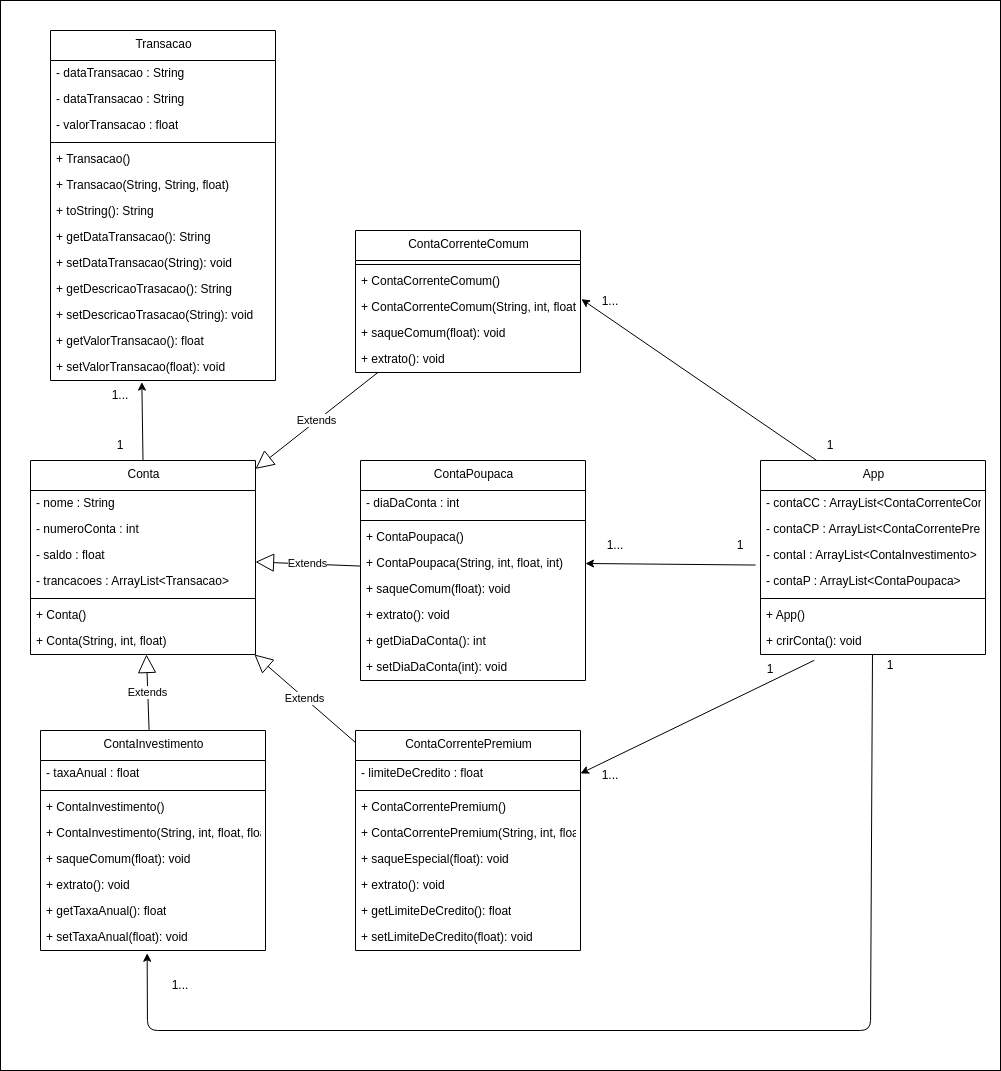

The diagram above was exported from draw.io. Its source (the exported page's mxGraphModel, read from the mxfile embedded in the PNG):
<mxGraphModel dx="1086" dy="773" grid="1" gridSize="10" guides="1" tooltips="1" connect="1" arrows="1" fold="1" page="1" pageScale="1" pageWidth="1200" pageHeight="1600" math="0" shadow="0">
  <root>
    <mxCell id="0" />
    <mxCell id="1" parent="0" />
    <mxCell id="86" value="" style="rounded=0;whiteSpace=wrap;html=1;" parent="1" vertex="1">
      <mxGeometry x="20" y="10" width="1000" height="1070" as="geometry" />
    </mxCell>
    <mxCell id="2" value="ContaCorrenteComum" style="swimlane;fontStyle=0;align=center;verticalAlign=top;childLayout=stackLayout;horizontal=1;startSize=30;horizontalStack=0;resizeParent=1;resizeParentMax=0;resizeLast=0;collapsible=0;marginBottom=0;html=1;" parent="1" vertex="1">
      <mxGeometry x="375" y="240" width="225" height="142" as="geometry" />
    </mxCell>
    <mxCell id="3" style="line;strokeWidth=1;fillColor=none;align=left;verticalAlign=middle;spacingTop=-1;spacingLeft=3;spacingRight=3;rotatable=0;labelPosition=right;points=[];portConstraint=eastwest;" parent="2" vertex="1">
      <mxGeometry y="30" width="225" height="8" as="geometry" />
    </mxCell>
    <mxCell id="4" value="+ ContaCorrenteComum()" style="text;html=1;strokeColor=none;fillColor=none;align=left;verticalAlign=middle;spacingLeft=4;spacingRight=4;overflow=hidden;rotatable=0;points=[[0,0.5],[1,0.5]];portConstraint=eastwest;" parent="2" vertex="1">
      <mxGeometry y="38" width="225" height="26" as="geometry" />
    </mxCell>
    <mxCell id="5" value="+ ContaCorrenteComum(String, int, float)" style="text;html=1;strokeColor=none;fillColor=none;align=left;verticalAlign=middle;spacingLeft=4;spacingRight=4;overflow=hidden;rotatable=0;points=[[0,0.5],[1,0.5]];portConstraint=eastwest;" parent="2" vertex="1">
      <mxGeometry y="64" width="225" height="26" as="geometry" />
    </mxCell>
    <mxCell id="6" value="+ saqueComum(float): void" style="text;html=1;strokeColor=none;fillColor=none;align=left;verticalAlign=middle;spacingLeft=4;spacingRight=4;overflow=hidden;rotatable=0;points=[[0,0.5],[1,0.5]];portConstraint=eastwest;" parent="2" vertex="1">
      <mxGeometry y="90" width="225" height="26" as="geometry" />
    </mxCell>
    <mxCell id="7" value="+ extrato(): void" style="text;html=1;strokeColor=none;fillColor=none;align=left;verticalAlign=middle;spacingLeft=4;spacingRight=4;overflow=hidden;rotatable=0;points=[[0,0.5],[1,0.5]];portConstraint=eastwest;" parent="2" vertex="1">
      <mxGeometry y="116" width="225" height="26" as="geometry" />
    </mxCell>
    <mxCell id="8" value="ContaCorrentePremium" style="swimlane;fontStyle=0;align=center;verticalAlign=top;childLayout=stackLayout;horizontal=1;startSize=30;horizontalStack=0;resizeParent=1;resizeParentMax=0;resizeLast=0;collapsible=0;marginBottom=0;html=1;" parent="1" vertex="1">
      <mxGeometry x="375" y="740" width="225" height="220" as="geometry" />
    </mxCell>
    <mxCell id="9" value="- limiteDeCredito : float" style="text;html=1;strokeColor=none;fillColor=none;align=left;verticalAlign=middle;spacingLeft=4;spacingRight=4;overflow=hidden;rotatable=0;points=[[0,0.5],[1,0.5]];portConstraint=eastwest;" parent="8" vertex="1">
      <mxGeometry y="30" width="225" height="26" as="geometry" />
    </mxCell>
    <mxCell id="10" style="line;strokeWidth=1;fillColor=none;align=left;verticalAlign=middle;spacingTop=-1;spacingLeft=3;spacingRight=3;rotatable=0;labelPosition=right;points=[];portConstraint=eastwest;" parent="8" vertex="1">
      <mxGeometry y="56" width="225" height="8" as="geometry" />
    </mxCell>
    <mxCell id="11" value="+ ContaCorrentePremium()" style="text;html=1;strokeColor=none;fillColor=none;align=left;verticalAlign=middle;spacingLeft=4;spacingRight=4;overflow=hidden;rotatable=0;points=[[0,0.5],[1,0.5]];portConstraint=eastwest;" parent="8" vertex="1">
      <mxGeometry y="64" width="225" height="26" as="geometry" />
    </mxCell>
    <mxCell id="12" value="+ ContaCorrentePremium(String, int, float, float)" style="text;html=1;strokeColor=none;fillColor=none;align=left;verticalAlign=middle;spacingLeft=4;spacingRight=4;overflow=hidden;rotatable=0;points=[[0,0.5],[1,0.5]];portConstraint=eastwest;" parent="8" vertex="1">
      <mxGeometry y="90" width="225" height="26" as="geometry" />
    </mxCell>
    <mxCell id="13" value="+ saqueEspecial(float): void" style="text;html=1;strokeColor=none;fillColor=none;align=left;verticalAlign=middle;spacingLeft=4;spacingRight=4;overflow=hidden;rotatable=0;points=[[0,0.5],[1,0.5]];portConstraint=eastwest;" parent="8" vertex="1">
      <mxGeometry y="116" width="225" height="26" as="geometry" />
    </mxCell>
    <mxCell id="14" value="+ extrato(): void" style="text;html=1;strokeColor=none;fillColor=none;align=left;verticalAlign=middle;spacingLeft=4;spacingRight=4;overflow=hidden;rotatable=0;points=[[0,0.5],[1,0.5]];portConstraint=eastwest;" parent="8" vertex="1">
      <mxGeometry y="142" width="225" height="26" as="geometry" />
    </mxCell>
    <mxCell id="15" value="+ getLimiteDeCredito(): float" style="text;html=1;strokeColor=none;fillColor=none;align=left;verticalAlign=middle;spacingLeft=4;spacingRight=4;overflow=hidden;rotatable=0;points=[[0,0.5],[1,0.5]];portConstraint=eastwest;" parent="8" vertex="1">
      <mxGeometry y="168" width="225" height="26" as="geometry" />
    </mxCell>
    <mxCell id="16" value="+ setLimiteDeCredito(float): void" style="text;html=1;strokeColor=none;fillColor=none;align=left;verticalAlign=middle;spacingLeft=4;spacingRight=4;overflow=hidden;rotatable=0;points=[[0,0.5],[1,0.5]];portConstraint=eastwest;" parent="8" vertex="1">
      <mxGeometry y="194" width="225" height="26" as="geometry" />
    </mxCell>
    <mxCell id="69" style="edgeStyle=none;html=1;exitX=0.5;exitY=0;exitDx=0;exitDy=0;entryX=0.406;entryY=1.062;entryDx=0;entryDy=0;entryPerimeter=0;" parent="1" source="17" target="64" edge="1">
      <mxGeometry relative="1" as="geometry">
        <mxPoint x="170" y="400" as="targetPoint" />
      </mxGeometry>
    </mxCell>
    <mxCell id="17" value="Conta" style="swimlane;fontStyle=0;align=center;verticalAlign=top;childLayout=stackLayout;horizontal=1;startSize=30;horizontalStack=0;resizeParent=1;resizeParentMax=0;resizeLast=0;collapsible=0;marginBottom=0;html=1;" parent="1" vertex="1">
      <mxGeometry x="50" y="470" width="225" height="194" as="geometry" />
    </mxCell>
    <mxCell id="18" value="- nome : String" style="text;html=1;strokeColor=none;fillColor=none;align=left;verticalAlign=middle;spacingLeft=4;spacingRight=4;overflow=hidden;rotatable=0;points=[[0,0.5],[1,0.5]];portConstraint=eastwest;" parent="17" vertex="1">
      <mxGeometry y="30" width="225" height="26" as="geometry" />
    </mxCell>
    <mxCell id="19" value="- numeroConta : int" style="text;html=1;strokeColor=none;fillColor=none;align=left;verticalAlign=middle;spacingLeft=4;spacingRight=4;overflow=hidden;rotatable=0;points=[[0,0.5],[1,0.5]];portConstraint=eastwest;" parent="17" vertex="1">
      <mxGeometry y="56" width="225" height="26" as="geometry" />
    </mxCell>
    <mxCell id="20" value="- saldo : float" style="text;html=1;strokeColor=none;fillColor=none;align=left;verticalAlign=middle;spacingLeft=4;spacingRight=4;overflow=hidden;rotatable=0;points=[[0,0.5],[1,0.5]];portConstraint=eastwest;" parent="17" vertex="1">
      <mxGeometry y="82" width="225" height="26" as="geometry" />
    </mxCell>
    <mxCell id="21" value="- trancacoes : ArrayList&lt;Transacao&gt;&amp;lt;Transacao&amp;gt;" style="text;html=1;strokeColor=none;fillColor=none;align=left;verticalAlign=middle;spacingLeft=4;spacingRight=4;overflow=hidden;rotatable=0;points=[[0,0.5],[1,0.5]];portConstraint=eastwest;" parent="17" vertex="1">
      <mxGeometry y="108" width="225" height="26" as="geometry" />
    </mxCell>
    <mxCell id="22" style="line;strokeWidth=1;fillColor=none;align=left;verticalAlign=middle;spacingTop=-1;spacingLeft=3;spacingRight=3;rotatable=0;labelPosition=right;points=[];portConstraint=eastwest;" parent="17" vertex="1">
      <mxGeometry y="134" width="225" height="8" as="geometry" />
    </mxCell>
    <mxCell id="23" value="+ Conta()" style="text;html=1;strokeColor=none;fillColor=none;align=left;verticalAlign=middle;spacingLeft=4;spacingRight=4;overflow=hidden;rotatable=0;points=[[0,0.5],[1,0.5]];portConstraint=eastwest;" parent="17" vertex="1">
      <mxGeometry y="142" width="225" height="26" as="geometry" />
    </mxCell>
    <mxCell id="24" value="+ Conta(String, int, float)" style="text;html=1;strokeColor=none;fillColor=none;align=left;verticalAlign=middle;spacingLeft=4;spacingRight=4;overflow=hidden;rotatable=0;points=[[0,0.5],[1,0.5]];portConstraint=eastwest;" parent="17" vertex="1">
      <mxGeometry y="168" width="225" height="26" as="geometry" />
    </mxCell>
    <mxCell id="25" value="ContaInvestimento" style="swimlane;fontStyle=0;align=center;verticalAlign=top;childLayout=stackLayout;horizontal=1;startSize=30;horizontalStack=0;resizeParent=1;resizeParentMax=0;resizeLast=0;collapsible=0;marginBottom=0;html=1;" parent="1" vertex="1">
      <mxGeometry x="60" y="740" width="225" height="220" as="geometry" />
    </mxCell>
    <mxCell id="26" value="- taxaAnual : float" style="text;html=1;strokeColor=none;fillColor=none;align=left;verticalAlign=middle;spacingLeft=4;spacingRight=4;overflow=hidden;rotatable=0;points=[[0,0.5],[1,0.5]];portConstraint=eastwest;" parent="25" vertex="1">
      <mxGeometry y="30" width="225" height="26" as="geometry" />
    </mxCell>
    <mxCell id="27" style="line;strokeWidth=1;fillColor=none;align=left;verticalAlign=middle;spacingTop=-1;spacingLeft=3;spacingRight=3;rotatable=0;labelPosition=right;points=[];portConstraint=eastwest;" parent="25" vertex="1">
      <mxGeometry y="56" width="225" height="8" as="geometry" />
    </mxCell>
    <mxCell id="28" value="+ ContaInvestimento()" style="text;html=1;strokeColor=none;fillColor=none;align=left;verticalAlign=middle;spacingLeft=4;spacingRight=4;overflow=hidden;rotatable=0;points=[[0,0.5],[1,0.5]];portConstraint=eastwest;" parent="25" vertex="1">
      <mxGeometry y="64" width="225" height="26" as="geometry" />
    </mxCell>
    <mxCell id="29" value="+ ContaInvestimento(String, int, float, float)" style="text;html=1;strokeColor=none;fillColor=none;align=left;verticalAlign=middle;spacingLeft=4;spacingRight=4;overflow=hidden;rotatable=0;points=[[0,0.5],[1,0.5]];portConstraint=eastwest;" parent="25" vertex="1">
      <mxGeometry y="90" width="225" height="26" as="geometry" />
    </mxCell>
    <mxCell id="30" value="+ saqueComum(float): void" style="text;html=1;strokeColor=none;fillColor=none;align=left;verticalAlign=middle;spacingLeft=4;spacingRight=4;overflow=hidden;rotatable=0;points=[[0,0.5],[1,0.5]];portConstraint=eastwest;" parent="25" vertex="1">
      <mxGeometry y="116" width="225" height="26" as="geometry" />
    </mxCell>
    <mxCell id="31" value="+ extrato(): void" style="text;html=1;strokeColor=none;fillColor=none;align=left;verticalAlign=middle;spacingLeft=4;spacingRight=4;overflow=hidden;rotatable=0;points=[[0,0.5],[1,0.5]];portConstraint=eastwest;" parent="25" vertex="1">
      <mxGeometry y="142" width="225" height="26" as="geometry" />
    </mxCell>
    <mxCell id="32" value="+ getTaxaAnual(): float" style="text;html=1;strokeColor=none;fillColor=none;align=left;verticalAlign=middle;spacingLeft=4;spacingRight=4;overflow=hidden;rotatable=0;points=[[0,0.5],[1,0.5]];portConstraint=eastwest;" parent="25" vertex="1">
      <mxGeometry y="168" width="225" height="26" as="geometry" />
    </mxCell>
    <mxCell id="33" value="+ setTaxaAnual(float): void" style="text;html=1;strokeColor=none;fillColor=none;align=left;verticalAlign=middle;spacingLeft=4;spacingRight=4;overflow=hidden;rotatable=0;points=[[0,0.5],[1,0.5]];portConstraint=eastwest;" parent="25" vertex="1">
      <mxGeometry y="194" width="225" height="26" as="geometry" />
    </mxCell>
    <mxCell id="34" value="ContaPoupaca" style="swimlane;fontStyle=0;align=center;verticalAlign=top;childLayout=stackLayout;horizontal=1;startSize=30;horizontalStack=0;resizeParent=1;resizeParentMax=0;resizeLast=0;collapsible=0;marginBottom=0;html=1;" parent="1" vertex="1">
      <mxGeometry x="380" y="470" width="225" height="220" as="geometry" />
    </mxCell>
    <mxCell id="35" value="- diaDaConta : int" style="text;html=1;strokeColor=none;fillColor=none;align=left;verticalAlign=middle;spacingLeft=4;spacingRight=4;overflow=hidden;rotatable=0;points=[[0,0.5],[1,0.5]];portConstraint=eastwest;" parent="34" vertex="1">
      <mxGeometry y="30" width="225" height="26" as="geometry" />
    </mxCell>
    <mxCell id="36" style="line;strokeWidth=1;fillColor=none;align=left;verticalAlign=middle;spacingTop=-1;spacingLeft=3;spacingRight=3;rotatable=0;labelPosition=right;points=[];portConstraint=eastwest;" parent="34" vertex="1">
      <mxGeometry y="56" width="225" height="8" as="geometry" />
    </mxCell>
    <mxCell id="37" value="+ ContaPoupaca()" style="text;html=1;strokeColor=none;fillColor=none;align=left;verticalAlign=middle;spacingLeft=4;spacingRight=4;overflow=hidden;rotatable=0;points=[[0,0.5],[1,0.5]];portConstraint=eastwest;" parent="34" vertex="1">
      <mxGeometry y="64" width="225" height="26" as="geometry" />
    </mxCell>
    <mxCell id="38" value="+ ContaPoupaca(String, int, float, int)" style="text;html=1;strokeColor=none;fillColor=none;align=left;verticalAlign=middle;spacingLeft=4;spacingRight=4;overflow=hidden;rotatable=0;points=[[0,0.5],[1,0.5]];portConstraint=eastwest;" parent="34" vertex="1">
      <mxGeometry y="90" width="225" height="26" as="geometry" />
    </mxCell>
    <mxCell id="39" value="+ saqueComum(float): void" style="text;html=1;strokeColor=none;fillColor=none;align=left;verticalAlign=middle;spacingLeft=4;spacingRight=4;overflow=hidden;rotatable=0;points=[[0,0.5],[1,0.5]];portConstraint=eastwest;" parent="34" vertex="1">
      <mxGeometry y="116" width="225" height="26" as="geometry" />
    </mxCell>
    <mxCell id="40" value="+ extrato(): void" style="text;html=1;strokeColor=none;fillColor=none;align=left;verticalAlign=middle;spacingLeft=4;spacingRight=4;overflow=hidden;rotatable=0;points=[[0,0.5],[1,0.5]];portConstraint=eastwest;" parent="34" vertex="1">
      <mxGeometry y="142" width="225" height="26" as="geometry" />
    </mxCell>
    <mxCell id="41" value="+ getDiaDaConta(): int" style="text;html=1;strokeColor=none;fillColor=none;align=left;verticalAlign=middle;spacingLeft=4;spacingRight=4;overflow=hidden;rotatable=0;points=[[0,0.5],[1,0.5]];portConstraint=eastwest;" parent="34" vertex="1">
      <mxGeometry y="168" width="225" height="26" as="geometry" />
    </mxCell>
    <mxCell id="42" value="+ setDiaDaConta(int): void" style="text;html=1;strokeColor=none;fillColor=none;align=left;verticalAlign=middle;spacingLeft=4;spacingRight=4;overflow=hidden;rotatable=0;points=[[0,0.5],[1,0.5]];portConstraint=eastwest;" parent="34" vertex="1">
      <mxGeometry y="194" width="225" height="26" as="geometry" />
    </mxCell>
    <mxCell id="71" style="edgeStyle=none;html=1;exitX=0.25;exitY=0;exitDx=0;exitDy=0;entryX=1.004;entryY=0.179;entryDx=0;entryDy=0;entryPerimeter=0;" parent="1" source="43" target="5" edge="1">
      <mxGeometry relative="1" as="geometry" />
    </mxCell>
    <mxCell id="75" style="edgeStyle=none;html=1;entryX=0.474;entryY=1.106;entryDx=0;entryDy=0;entryPerimeter=0;" parent="1" source="43" target="33" edge="1">
      <mxGeometry relative="1" as="geometry">
        <Array as="points">
          <mxPoint x="890" y="1040" />
          <mxPoint x="167" y="1040" />
        </Array>
      </mxGeometry>
    </mxCell>
    <mxCell id="43" value="App" style="swimlane;fontStyle=0;align=center;verticalAlign=top;childLayout=stackLayout;horizontal=1;startSize=30;horizontalStack=0;resizeParent=1;resizeParentMax=0;resizeLast=0;collapsible=0;marginBottom=0;html=1;" parent="1" vertex="1">
      <mxGeometry x="780" y="470" width="225" height="194" as="geometry" />
    </mxCell>
    <mxCell id="44" value="- contaCC : ArrayList&lt;ContaCorrenteComum&gt;&amp;lt;ContaCorrenteComum&amp;gt;" style="text;html=1;strokeColor=none;fillColor=none;align=left;verticalAlign=middle;spacingLeft=4;spacingRight=4;overflow=hidden;rotatable=0;points=[[0,0.5],[1,0.5]];portConstraint=eastwest;" parent="43" vertex="1">
      <mxGeometry y="30" width="225" height="26" as="geometry" />
    </mxCell>
    <mxCell id="45" value="- contaCP : ArrayList&lt;ContaCorrentePremium&gt;&amp;lt;ContaCorrentePremium&amp;gt;" style="text;html=1;strokeColor=none;fillColor=none;align=left;verticalAlign=middle;spacingLeft=4;spacingRight=4;overflow=hidden;rotatable=0;points=[[0,0.5],[1,0.5]];portConstraint=eastwest;" parent="43" vertex="1">
      <mxGeometry y="56" width="225" height="26" as="geometry" />
    </mxCell>
    <mxCell id="46" value="- contaI : ArrayList&lt;ContaInvestimento&gt;&amp;lt;ContaInvestimento&amp;gt;" style="text;html=1;strokeColor=none;fillColor=none;align=left;verticalAlign=middle;spacingLeft=4;spacingRight=4;overflow=hidden;rotatable=0;points=[[0,0.5],[1,0.5]];portConstraint=eastwest;" parent="43" vertex="1">
      <mxGeometry y="82" width="225" height="26" as="geometry" />
    </mxCell>
    <mxCell id="47" value="- contaP : ArrayList&lt;ContaPoupaca&gt;&amp;lt;ContaPoupaca&amp;gt;" style="text;html=1;strokeColor=none;fillColor=none;align=left;verticalAlign=middle;spacingLeft=4;spacingRight=4;overflow=hidden;rotatable=0;points=[[0,0.5],[1,0.5]];portConstraint=eastwest;" parent="43" vertex="1">
      <mxGeometry y="108" width="225" height="26" as="geometry" />
    </mxCell>
    <mxCell id="48" style="line;strokeWidth=1;fillColor=none;align=left;verticalAlign=middle;spacingTop=-1;spacingLeft=3;spacingRight=3;rotatable=0;labelPosition=right;points=[];portConstraint=eastwest;" parent="43" vertex="1">
      <mxGeometry y="134" width="225" height="8" as="geometry" />
    </mxCell>
    <mxCell id="49" value="+ App()" style="text;html=1;strokeColor=none;fillColor=none;align=left;verticalAlign=middle;spacingLeft=4;spacingRight=4;overflow=hidden;rotatable=0;points=[[0,0.5],[1,0.5]];portConstraint=eastwest;" parent="43" vertex="1">
      <mxGeometry y="142" width="225" height="26" as="geometry" />
    </mxCell>
    <mxCell id="50" value="+ crirConta(): void" style="text;html=1;strokeColor=none;fillColor=none;align=left;verticalAlign=middle;spacingLeft=4;spacingRight=4;overflow=hidden;rotatable=0;points=[[0,0.5],[1,0.5]];portConstraint=eastwest;" parent="43" vertex="1">
      <mxGeometry y="168" width="225" height="26" as="geometry" />
    </mxCell>
    <mxCell id="51" value="Transacao" style="swimlane;fontStyle=0;align=center;verticalAlign=top;childLayout=stackLayout;horizontal=1;startSize=30;horizontalStack=0;resizeParent=1;resizeParentMax=0;resizeLast=0;collapsible=0;marginBottom=0;html=1;" parent="1" vertex="1">
      <mxGeometry x="70" y="40" width="225" height="350" as="geometry" />
    </mxCell>
    <mxCell id="52" value="- dataTransacao : String" style="text;html=1;strokeColor=none;fillColor=none;align=left;verticalAlign=middle;spacingLeft=4;spacingRight=4;overflow=hidden;rotatable=0;points=[[0,0.5],[1,0.5]];portConstraint=eastwest;" parent="51" vertex="1">
      <mxGeometry y="30" width="225" height="26" as="geometry" />
    </mxCell>
    <mxCell id="53" value="- dataTransacao : String" style="text;html=1;strokeColor=none;fillColor=none;align=left;verticalAlign=middle;spacingLeft=4;spacingRight=4;overflow=hidden;rotatable=0;points=[[0,0.5],[1,0.5]];portConstraint=eastwest;" parent="51" vertex="1">
      <mxGeometry y="56" width="225" height="26" as="geometry" />
    </mxCell>
    <mxCell id="54" value="- valorTransacao : float" style="text;html=1;strokeColor=none;fillColor=none;align=left;verticalAlign=middle;spacingLeft=4;spacingRight=4;overflow=hidden;rotatable=0;points=[[0,0.5],[1,0.5]];portConstraint=eastwest;" parent="51" vertex="1">
      <mxGeometry y="82" width="225" height="26" as="geometry" />
    </mxCell>
    <mxCell id="55" style="line;strokeWidth=1;fillColor=none;align=left;verticalAlign=middle;spacingTop=-1;spacingLeft=3;spacingRight=3;rotatable=0;labelPosition=right;points=[];portConstraint=eastwest;" parent="51" vertex="1">
      <mxGeometry y="108" width="225" height="8" as="geometry" />
    </mxCell>
    <mxCell id="56" value="+ Transacao()" style="text;html=1;strokeColor=none;fillColor=none;align=left;verticalAlign=middle;spacingLeft=4;spacingRight=4;overflow=hidden;rotatable=0;points=[[0,0.5],[1,0.5]];portConstraint=eastwest;" parent="51" vertex="1">
      <mxGeometry y="116" width="225" height="26" as="geometry" />
    </mxCell>
    <mxCell id="57" value="+ Transacao(String, String, float)" style="text;html=1;strokeColor=none;fillColor=none;align=left;verticalAlign=middle;spacingLeft=4;spacingRight=4;overflow=hidden;rotatable=0;points=[[0,0.5],[1,0.5]];portConstraint=eastwest;" parent="51" vertex="1">
      <mxGeometry y="142" width="225" height="26" as="geometry" />
    </mxCell>
    <mxCell id="58" value="+ toString(): String" style="text;html=1;strokeColor=none;fillColor=none;align=left;verticalAlign=middle;spacingLeft=4;spacingRight=4;overflow=hidden;rotatable=0;points=[[0,0.5],[1,0.5]];portConstraint=eastwest;" parent="51" vertex="1">
      <mxGeometry y="168" width="225" height="26" as="geometry" />
    </mxCell>
    <mxCell id="59" value="+ getDataTransacao(): String" style="text;html=1;strokeColor=none;fillColor=none;align=left;verticalAlign=middle;spacingLeft=4;spacingRight=4;overflow=hidden;rotatable=0;points=[[0,0.5],[1,0.5]];portConstraint=eastwest;" parent="51" vertex="1">
      <mxGeometry y="194" width="225" height="26" as="geometry" />
    </mxCell>
    <mxCell id="60" value="+ setDataTransacao(String): void" style="text;html=1;strokeColor=none;fillColor=none;align=left;verticalAlign=middle;spacingLeft=4;spacingRight=4;overflow=hidden;rotatable=0;points=[[0,0.5],[1,0.5]];portConstraint=eastwest;" parent="51" vertex="1">
      <mxGeometry y="220" width="225" height="26" as="geometry" />
    </mxCell>
    <mxCell id="61" value="+ getDescricaoTrasacao(): String" style="text;html=1;strokeColor=none;fillColor=none;align=left;verticalAlign=middle;spacingLeft=4;spacingRight=4;overflow=hidden;rotatable=0;points=[[0,0.5],[1,0.5]];portConstraint=eastwest;" parent="51" vertex="1">
      <mxGeometry y="246" width="225" height="26" as="geometry" />
    </mxCell>
    <mxCell id="62" value="+ setDescricaoTrasacao(String): void" style="text;html=1;strokeColor=none;fillColor=none;align=left;verticalAlign=middle;spacingLeft=4;spacingRight=4;overflow=hidden;rotatable=0;points=[[0,0.5],[1,0.5]];portConstraint=eastwest;" parent="51" vertex="1">
      <mxGeometry y="272" width="225" height="26" as="geometry" />
    </mxCell>
    <mxCell id="63" value="+ getValorTransacao(): float" style="text;html=1;strokeColor=none;fillColor=none;align=left;verticalAlign=middle;spacingLeft=4;spacingRight=4;overflow=hidden;rotatable=0;points=[[0,0.5],[1,0.5]];portConstraint=eastwest;" parent="51" vertex="1">
      <mxGeometry y="298" width="225" height="26" as="geometry" />
    </mxCell>
    <mxCell id="64" value="+ setValorTransacao(float): void" style="text;html=1;strokeColor=none;fillColor=none;align=left;verticalAlign=middle;spacingLeft=4;spacingRight=4;overflow=hidden;rotatable=0;points=[[0,0.5],[1,0.5]];portConstraint=eastwest;" parent="51" vertex="1">
      <mxGeometry y="324" width="225" height="26" as="geometry" />
    </mxCell>
    <mxCell id="65" value="Extends" style="endArrow=block;endSize=16;endFill=0;html=1" parent="1" source="2" target="17" edge="1">
      <mxGeometry width="160" relative="1" as="geometry" />
    </mxCell>
    <mxCell id="66" value="Extends" style="endArrow=block;endSize=16;endFill=0;html=1" parent="1" source="8" target="17" edge="1">
      <mxGeometry width="160" relative="1" as="geometry" />
    </mxCell>
    <mxCell id="67" value="Extends" style="endArrow=block;endSize=16;endFill=0;html=1" parent="1" source="25" target="17" edge="1">
      <mxGeometry width="160" relative="1" as="geometry" />
    </mxCell>
    <mxCell id="68" value="Extends" style="endArrow=block;endSize=16;endFill=0;html=1" parent="1" source="34" target="17" edge="1">
      <mxGeometry width="160" relative="1" as="geometry" />
    </mxCell>
    <mxCell id="72" style="edgeStyle=none;html=1;entryX=1;entryY=0.5;entryDx=0;entryDy=0;exitX=-0.022;exitY=0.867;exitDx=0;exitDy=0;exitPerimeter=0;" parent="1" source="46" target="38" edge="1">
      <mxGeometry relative="1" as="geometry">
        <mxPoint x="770" y="520" as="sourcePoint" />
      </mxGeometry>
    </mxCell>
    <mxCell id="73" style="edgeStyle=none;html=1;exitX=0.239;exitY=1.224;exitDx=0;exitDy=0;entryX=1;entryY=0.5;entryDx=0;entryDy=0;exitPerimeter=0;" parent="1" source="50" target="9" edge="1">
      <mxGeometry relative="1" as="geometry" />
    </mxCell>
    <mxCell id="76" value="1" style="text;strokeColor=none;align=center;fillColor=none;html=1;verticalAlign=middle;whiteSpace=wrap;rounded=0;" parent="1" vertex="1">
      <mxGeometry x="730" y="540" width="60" height="30" as="geometry" />
    </mxCell>
    <mxCell id="77" value="1" style="text;strokeColor=none;align=center;fillColor=none;html=1;verticalAlign=middle;whiteSpace=wrap;rounded=0;" parent="1" vertex="1">
      <mxGeometry x="820" y="440" width="60" height="30" as="geometry" />
    </mxCell>
    <mxCell id="78" value="1" style="text;strokeColor=none;align=center;fillColor=none;html=1;verticalAlign=middle;whiteSpace=wrap;rounded=0;" parent="1" vertex="1">
      <mxGeometry x="880" y="660" width="60" height="30" as="geometry" />
    </mxCell>
    <mxCell id="79" value="1" style="text;strokeColor=none;align=center;fillColor=none;html=1;verticalAlign=middle;whiteSpace=wrap;rounded=0;" parent="1" vertex="1">
      <mxGeometry x="760" y="664" width="60" height="30" as="geometry" />
    </mxCell>
    <mxCell id="80" value="1" style="text;strokeColor=none;align=center;fillColor=none;html=1;verticalAlign=middle;whiteSpace=wrap;rounded=0;" parent="1" vertex="1">
      <mxGeometry x="110" y="440" width="60" height="30" as="geometry" />
    </mxCell>
    <mxCell id="81" value="1...&lt;br&gt;" style="text;strokeColor=none;align=center;fillColor=none;html=1;verticalAlign=middle;whiteSpace=wrap;rounded=0;" parent="1" vertex="1">
      <mxGeometry x="600" y="296" width="60" height="30" as="geometry" />
    </mxCell>
    <mxCell id="82" value="1...&lt;br&gt;" style="text;strokeColor=none;align=center;fillColor=none;html=1;verticalAlign=middle;whiteSpace=wrap;rounded=0;" parent="1" vertex="1">
      <mxGeometry x="605" y="540" width="60" height="30" as="geometry" />
    </mxCell>
    <mxCell id="83" value="1...&lt;br&gt;" style="text;strokeColor=none;align=center;fillColor=none;html=1;verticalAlign=middle;whiteSpace=wrap;rounded=0;" parent="1" vertex="1">
      <mxGeometry x="600" y="770" width="60" height="30" as="geometry" />
    </mxCell>
    <mxCell id="84" value="1...&lt;br&gt;" style="text;strokeColor=none;align=center;fillColor=none;html=1;verticalAlign=middle;whiteSpace=wrap;rounded=0;" parent="1" vertex="1">
      <mxGeometry x="170" y="980" width="60" height="30" as="geometry" />
    </mxCell>
    <mxCell id="85" value="1...&lt;br&gt;" style="text;strokeColor=none;align=center;fillColor=none;html=1;verticalAlign=middle;whiteSpace=wrap;rounded=0;" parent="1" vertex="1">
      <mxGeometry x="110" y="390" width="60" height="30" as="geometry" />
    </mxCell>
  </root>
</mxGraphModel>